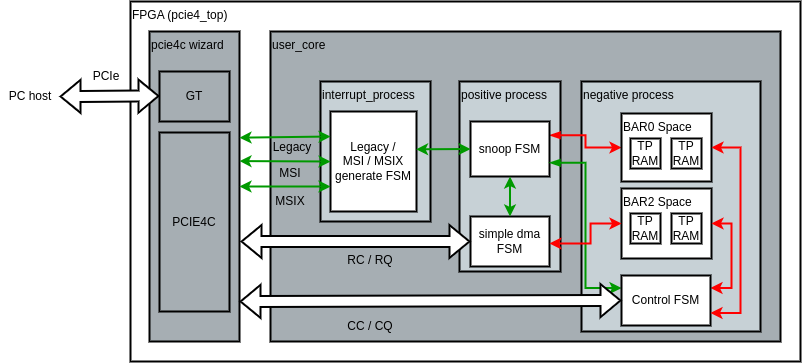

The diagram above was exported from draw.io. Its source (the exported page's mxGraphModel, read from the mxfile embedded in the PNG):
<mxGraphModel dx="1687" dy="932" grid="1" gridSize="10" guides="1" tooltips="1" connect="1" arrows="1" fold="1" page="1" pageScale="1" pageWidth="827" pageHeight="1169" background="#FFFFFF" style="azure" math="0" shadow="0">
  <root>
    <mxCell id="0" />
    <mxCell id="1" parent="0" />
    <mxCell id="2" value="&lt;font&gt;FPGA (pcie4_top)&lt;/font&gt;" style="rounded=0;whiteSpace=wrap;html=1;align=left;verticalAlign=top;fillColor=#ffffff;strokeColor=#000000;fontColor=#000000;" vertex="1" parent="1">
      <mxGeometry x="240" y="170" width="670" height="360" as="geometry" />
    </mxCell>
    <mxCell id="3" value="user_core" style="rounded=0;whiteSpace=wrap;html=1;strokeColor=#000000;fillColor=#A6AEB3;align=left;verticalAlign=top;gradientColor=none;fontColor=#000000;" vertex="1" parent="1">
      <mxGeometry x="380" y="200" width="510" height="310" as="geometry" />
    </mxCell>
    <mxCell id="4" value="positive process" style="rounded=0;whiteSpace=wrap;html=1;align=left;verticalAlign=top;fillColor=#C7D1D6;strokeColor=#000000;gradientColor=none;fontColor=#000000;" vertex="1" parent="1">
      <mxGeometry x="569" y="250" width="101" height="190" as="geometry" />
    </mxCell>
    <mxCell id="5" value="negative process" style="rounded=0;whiteSpace=wrap;html=1;align=left;verticalAlign=top;fillColor=#C7D1D6;strokeColor=#000000;gradientColor=none;fontColor=#000000;" vertex="1" parent="1">
      <mxGeometry x="691" y="250" width="179" height="250" as="geometry" />
    </mxCell>
    <mxCell id="6" style="edgeStyle=orthogonalEdgeStyle;rounded=0;orthogonalLoop=1;jettySize=auto;html=1;exitX=0;exitY=0.5;exitDx=0;exitDy=0;entryX=1;entryY=0.25;entryDx=0;entryDy=0;startArrow=classic;startFill=1;strokeColor=#FF0000;" edge="1" source="7" target="17" parent="1">
      <mxGeometry relative="1" as="geometry" />
    </mxCell>
    <mxCell id="7" value="BAR0 Space" style="rounded=0;whiteSpace=wrap;html=1;align=left;verticalAlign=top;fillColor=#ffffff;strokeColor=#000000;fontColor=#000000;" vertex="1" parent="1">
      <mxGeometry x="731" y="282" width="90" height="68" as="geometry" />
    </mxCell>
    <mxCell id="8" value="interrupt_process" style="rounded=0;whiteSpace=wrap;html=1;align=left;verticalAlign=top;fillColor=#C7D1D6;strokeColor=#000000;gradientColor=none;fontColor=#000000;" vertex="1" parent="1">
      <mxGeometry x="430" y="250" width="110" height="140" as="geometry" />
    </mxCell>
    <mxCell id="9" value="TP RAM" style="rounded=0;whiteSpace=wrap;html=1;fillColor=#ffffff;strokeColor=#000000;fontColor=#000000;" vertex="1" parent="1">
      <mxGeometry x="740" y="307" width="30" height="30" as="geometry" />
    </mxCell>
    <mxCell id="10" value="TP RAM" style="rounded=0;whiteSpace=wrap;html=1;fillColor=#ffffff;strokeColor=#000000;fontColor=#000000;" vertex="1" parent="1">
      <mxGeometry x="781" y="307" width="30" height="30" as="geometry" />
    </mxCell>
    <mxCell id="11" value="simple dma FSM" style="rounded=0;whiteSpace=wrap;html=1;fillColor=#ffffff;strokeColor=#000000;fontColor=#000000;" vertex="1" parent="1">
      <mxGeometry x="580" y="385" width="79" height="50" as="geometry" />
    </mxCell>
    <mxCell id="12" value="Legacy / &lt;br&gt;MSI / MSIX generate FSM" style="rounded=0;whiteSpace=wrap;html=1;horizontal=1;fillColor=#ffffff;strokeColor=#000000;fontColor=#000000;" vertex="1" parent="1">
      <mxGeometry x="440" y="280" width="86" height="100" as="geometry" />
    </mxCell>
    <mxCell id="13" value="pcie4c wizard" style="rounded=0;whiteSpace=wrap;html=1;strokeColor=#000000;fillColor=#A6AEB3;align=left;verticalAlign=top;gradientColor=none;fontColor=#000000;" vertex="1" parent="1">
      <mxGeometry x="259" y="200" width="90" height="310" as="geometry" />
    </mxCell>
    <mxCell id="14" value="GT" style="rounded=0;whiteSpace=wrap;html=1;strokeColor=#000000;fillColor=#A6AEB3;align=center;verticalAlign=middle;fontColor=#000000;" vertex="1" parent="1">
      <mxGeometry x="269" y="240" width="70" height="50" as="geometry" />
    </mxCell>
    <mxCell id="15" value="" style="shape=flexArrow;endArrow=classic;startArrow=classic;html=1;rounded=0;fillColor=#ffffff;strokeColor=#000000;fontColor=#000000;" edge="1" parent="1">
      <mxGeometry width="100" height="100" relative="1" as="geometry">
        <mxPoint x="169" y="265" as="sourcePoint" />
        <mxPoint x="269" y="264.5" as="targetPoint" />
      </mxGeometry>
    </mxCell>
    <mxCell id="16" value="PCIe" style="text;html=1;strokeColor=none;fillColor=none;align=center;verticalAlign=middle;whiteSpace=wrap;rounded=0;fontColor=#000000;" vertex="1" parent="1">
      <mxGeometry x="186" y="230" width="60" height="30" as="geometry" />
    </mxCell>
    <mxCell id="17" value="snoop FSM" style="rounded=0;whiteSpace=wrap;html=1;fillColor=#ffffff;strokeColor=#000000;fontColor=#000000;" vertex="1" parent="1">
      <mxGeometry x="580" y="290" width="79" height="55" as="geometry" />
    </mxCell>
    <mxCell id="18" value="BAR2 Space" style="rounded=0;whiteSpace=wrap;html=1;align=left;verticalAlign=top;fillColor=#ffffff;strokeColor=#000000;fontColor=#000000;" vertex="1" parent="1">
      <mxGeometry x="731" y="357" width="90" height="70" as="geometry" />
    </mxCell>
    <mxCell id="19" value="TP RAM" style="rounded=0;whiteSpace=wrap;html=1;fillColor=#ffffff;strokeColor=#000000;fontColor=#000000;" vertex="1" parent="1">
      <mxGeometry x="740" y="382" width="30" height="30" as="geometry" />
    </mxCell>
    <mxCell id="20" value="TP RAM" style="rounded=0;whiteSpace=wrap;html=1;fillColor=#ffffff;strokeColor=#000000;fontColor=#000000;" vertex="1" parent="1">
      <mxGeometry x="781" y="382" width="30" height="30" as="geometry" />
    </mxCell>
    <mxCell id="21" value="" style="shape=flexArrow;endArrow=classic;startArrow=classic;html=1;rounded=0;entryX=0;entryY=0.5;entryDx=0;entryDy=0;fillColor=#ffffff;strokeColor=#000000;fontColor=#000000;" edge="1" target="11" parent="1">
      <mxGeometry width="100" height="100" relative="1" as="geometry">
        <mxPoint x="350" y="410" as="sourcePoint" />
        <mxPoint x="530" y="430" as="targetPoint" />
      </mxGeometry>
    </mxCell>
    <mxCell id="22" value="" style="endArrow=classic;startArrow=classic;html=1;rounded=0;entryX=0.5;entryY=1;entryDx=0;entryDy=0;exitX=0.5;exitY=0;exitDx=0;exitDy=0;fillColor=#ffffff;strokeColor=#009900;startFill=1;fontColor=#000000;" edge="1" source="11" target="17" parent="1">
      <mxGeometry width="50" height="50" relative="1" as="geometry">
        <mxPoint x="570" y="400" as="sourcePoint" />
        <mxPoint x="620" y="350" as="targetPoint" />
      </mxGeometry>
    </mxCell>
    <mxCell id="23" value="" style="endArrow=classic;startArrow=classic;html=1;rounded=0;entryX=0;entryY=0.5;entryDx=0;entryDy=0;fillColor=#ffffff;strokeColor=#009900;startFill=1;fontColor=#000000;exitX=0.995;exitY=0.378;exitDx=0;exitDy=0;exitPerimeter=0;" edge="1" source="12" target="17" parent="1">
      <mxGeometry width="50" height="50" relative="1" as="geometry">
        <mxPoint x="530" y="318" as="sourcePoint" />
        <mxPoint x="520" y="490" as="targetPoint" />
      </mxGeometry>
    </mxCell>
    <mxCell id="24" style="edgeStyle=orthogonalEdgeStyle;rounded=0;orthogonalLoop=1;jettySize=auto;html=1;exitX=1;exitY=0.25;exitDx=0;exitDy=0;entryX=1;entryY=0.5;entryDx=0;entryDy=0;endArrow=classic;endFill=1;startArrow=classic;startFill=1;fontColor=#000000;strokeColor=#FF0000;" edge="1" source="26" target="18" parent="1">
      <mxGeometry relative="1" as="geometry" />
    </mxCell>
    <mxCell id="25" style="edgeStyle=orthogonalEdgeStyle;rounded=0;orthogonalLoop=1;jettySize=auto;html=1;exitX=0;exitY=0.25;exitDx=0;exitDy=0;entryX=1;entryY=0.75;entryDx=0;entryDy=0;startArrow=classic;startFill=1;strokeColor=#009900;" edge="1" source="26" target="17" parent="1">
      <mxGeometry relative="1" as="geometry" />
    </mxCell>
    <mxCell id="26" value="Control FSM" style="rounded=0;whiteSpace=wrap;html=1;fillColor=#ffffff;strokeColor=#000000;fontColor=#000000;" vertex="1" parent="1">
      <mxGeometry x="731" y="444" width="89" height="50" as="geometry" />
    </mxCell>
    <mxCell id="27" value="" style="shape=flexArrow;endArrow=classic;startArrow=classic;html=1;rounded=0;exitX=1.006;exitY=0.694;exitDx=0;exitDy=0;entryX=0;entryY=0.5;entryDx=0;entryDy=0;exitPerimeter=0;fillColor=#ffffff;strokeColor=#000000;fontColor=#000000;" edge="1" target="26" parent="1">
      <mxGeometry width="100" height="100" relative="1" as="geometry">
        <mxPoint x="349" y="470" as="sourcePoint" />
        <mxPoint x="701" y="471.0000000000001" as="targetPoint" />
      </mxGeometry>
    </mxCell>
    <mxCell id="28" style="edgeStyle=orthogonalEdgeStyle;rounded=0;orthogonalLoop=1;jettySize=auto;html=1;exitX=1;exitY=0.75;exitDx=0;exitDy=0;entryX=1;entryY=0.5;entryDx=0;entryDy=0;endArrow=classic;endFill=1;startArrow=classic;startFill=1;fontColor=#000000;strokeColor=#FF0000;" edge="1" source="26" target="7" parent="1">
      <mxGeometry relative="1" as="geometry">
        <mxPoint x="827" y="485" as="sourcePoint" />
        <mxPoint x="828" y="420" as="targetPoint" />
        <Array as="points">
          <mxPoint x="850" y="482" />
          <mxPoint x="850" y="316" />
        </Array>
      </mxGeometry>
    </mxCell>
    <mxCell id="29" value="" style="endArrow=classic;startArrow=classic;html=1;rounded=0;entryX=0;entryY=0.5;entryDx=0;entryDy=0;exitX=0.967;exitY=0.464;exitDx=0;exitDy=0;exitPerimeter=0;fillColor=#ffffff;strokeColor=#FF0000;startFill=1;fontColor=#000000;edgeStyle=orthogonalEdgeStyle;" edge="1" target="18" parent="1">
      <mxGeometry width="50" height="50" relative="1" as="geometry">
        <mxPoint x="659" y="412" as="sourcePoint" />
        <mxPoint x="714" y="414" as="targetPoint" />
        <Array as="points">
          <mxPoint x="700" y="412" />
          <mxPoint x="700" y="392" />
        </Array>
      </mxGeometry>
    </mxCell>
    <mxCell id="30" value="" style="endArrow=classic;startArrow=classic;html=1;rounded=0;entryX=0;entryY=0.75;entryDx=0;entryDy=0;exitX=1;exitY=0.5;exitDx=0;exitDy=0;fillColor=#ffffff;strokeColor=#009900;startFill=1;fontColor=#000000;" edge="1" source="13" target="12" parent="1">
      <mxGeometry width="50" height="50" relative="1" as="geometry">
        <mxPoint x="349" y="357" as="sourcePoint" />
        <mxPoint x="410" y="358" as="targetPoint" />
      </mxGeometry>
    </mxCell>
    <mxCell id="31" value="" style="endArrow=classic;startArrow=classic;html=1;rounded=0;entryX=0;entryY=0.5;entryDx=0;entryDy=0;exitX=1;exitY=0.5;exitDx=0;exitDy=0;fillColor=#ffffff;strokeColor=#009900;startFill=1;fontColor=#000000;" edge="1" target="12" parent="1">
      <mxGeometry width="50" height="50" relative="1" as="geometry">
        <mxPoint x="349" y="329.58" as="sourcePoint" />
        <mxPoint x="420" y="329.58" as="targetPoint" />
      </mxGeometry>
    </mxCell>
    <mxCell id="32" value="" style="endArrow=classic;startArrow=classic;html=1;rounded=0;entryX=0;entryY=0.25;entryDx=0;entryDy=0;exitX=1;exitY=0.5;exitDx=0;exitDy=0;fillColor=#ffffff;strokeColor=#009900;startFill=1;fontColor=#000000;" edge="1" target="12" parent="1">
      <mxGeometry width="50" height="50" relative="1" as="geometry">
        <mxPoint x="349" y="306.16999999999996" as="sourcePoint" />
        <mxPoint x="420" y="306.16999999999996" as="targetPoint" />
      </mxGeometry>
    </mxCell>
    <mxCell id="33" value="CC / CQ" style="text;html=1;strokeColor=none;fillColor=none;align=center;verticalAlign=middle;whiteSpace=wrap;rounded=0;fontColor=#000000;" vertex="1" parent="1">
      <mxGeometry x="450" y="480" width="60" height="30" as="geometry" />
    </mxCell>
    <mxCell id="34" value="RC / RQ" style="text;html=1;strokeColor=none;fillColor=none;align=center;verticalAlign=middle;whiteSpace=wrap;rounded=0;fontColor=#000000;" vertex="1" parent="1">
      <mxGeometry x="450" y="414" width="60" height="30" as="geometry" />
    </mxCell>
    <mxCell id="35" value="MSIX" style="text;html=1;strokeColor=none;fillColor=none;align=center;verticalAlign=middle;whiteSpace=wrap;rounded=0;fontColor=#000000;" vertex="1" parent="1">
      <mxGeometry x="370" y="355" width="60" height="30" as="geometry" />
    </mxCell>
    <mxCell id="36" value="MSI" style="text;html=1;strokeColor=none;fillColor=none;align=center;verticalAlign=middle;whiteSpace=wrap;rounded=0;fontColor=#000000;" vertex="1" parent="1">
      <mxGeometry x="370" y="327" width="60" height="30" as="geometry" />
    </mxCell>
    <mxCell id="37" value="Legacy" style="text;html=1;strokeColor=none;fillColor=none;align=center;verticalAlign=middle;whiteSpace=wrap;rounded=0;fontColor=#000000;" vertex="1" parent="1">
      <mxGeometry x="372" y="301" width="60" height="30" as="geometry" />
    </mxCell>
    <mxCell id="38" value="PCIE4C" style="rounded=0;whiteSpace=wrap;html=1;strokeColor=#000000;fillColor=#A6AEB3;align=center;verticalAlign=middle;fontColor=#000000;" vertex="1" parent="1">
      <mxGeometry x="269" y="301" width="70" height="179" as="geometry" />
    </mxCell>
    <mxCell id="39" value="PC host" style="text;html=1;strokeColor=none;fillColor=none;align=center;verticalAlign=middle;whiteSpace=wrap;rounded=0;fontColor=#000000;" vertex="1" parent="1">
      <mxGeometry x="110" y="250" width="60" height="30" as="geometry" />
    </mxCell>
  </root>
</mxGraphModel>